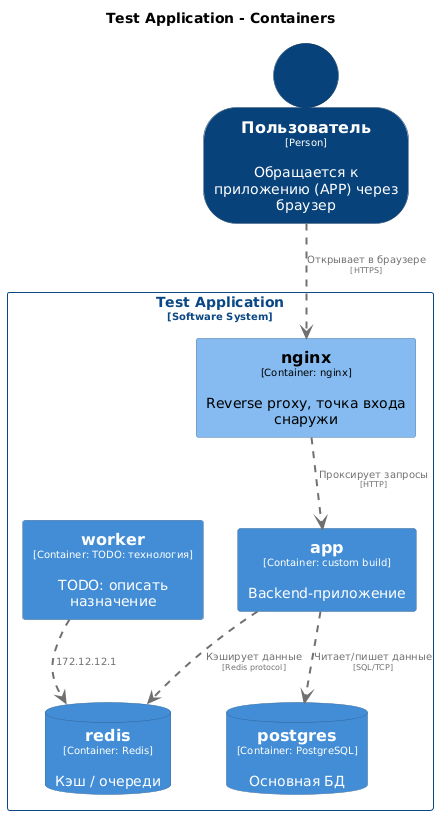

The diagram above was rendered by PlantUML. Its source (embedded in the PNG):
@startuml
set separator none
title Test Application - Containers

top to bottom direction

skinparam {
  arrowFontSize 10
  defaultTextAlignment center
  wrapWidth 200
  maxMessageSize 100
}

hide stereotype

skinparam rectangle<<TestApplication.app>> {
  BackgroundColor #438dd5
  FontColor #ffffff
  BorderColor #2e6295
  shadowing false
}
skinparam rectangle<<TestApplication.nginx>> {
  BackgroundColor #85bbf0
  FontColor #000000
  BorderColor #5d82a8
  shadowing false
}
skinparam database<<TestApplication.postgres>> {
  BackgroundColor #438dd5
  FontColor #ffffff
  BorderColor #2e6295
  shadowing false
}
skinparam database<<TestApplication.redis>> {
  BackgroundColor #438dd5
  FontColor #ffffff
  BorderColor #2e6295
  shadowing false
}
skinparam rectangle<<TestApplication.worker>> {
  BackgroundColor #438dd5
  FontColor #ffffff
  BorderColor #2e6295
  shadowing false
}
skinparam person<<Пользователь>> {
  BackgroundColor #08427b
  FontColor #ffffff
  BorderColor #052e56
  shadowing false
}
skinparam rectangle<<TestApplication>> {
  BorderColor #0b4884
  FontColor #0b4884
  shadowing false
}

person "==Пользователь\n<size:10>[Person]</size>\n\nОбращается к приложению (APP) через браузер" <<Пользователь>> as Пользователь

rectangle "Test Application\n<size:10>[Software System]</size>" <<TestApplication>> {
  rectangle "==worker\n<size:10>[Container: TODO: технология]</size>\n\nTODO: описать назначение" <<TestApplication.worker>> as TestApplication.worker
  rectangle "==nginx\n<size:10>[Container: nginx]</size>\n\nReverse proxy, точка входа снаружи" <<TestApplication.nginx>> as TestApplication.nginx
  rectangle "==app\n<size:10>[Container: custom build]</size>\n\nBackend-приложение" <<TestApplication.app>> as TestApplication.app
  database "==postgres\n<size:10>[Container: PostgreSQL]</size>\n\nОсновная БД" <<TestApplication.postgres>> as TestApplication.postgres
  database "==redis\n<size:10>[Container: Redis]</size>\n\nКэш / очереди" <<TestApplication.redis>> as TestApplication.redis
}

TestApplication.app .[#707070,thickness=2].> TestApplication.postgres : "<color:#707070>Читает/пишет данные\n<color:#707070><size:8>[SQL/TCP]</size>"
TestApplication.app .[#707070,thickness=2].> TestApplication.redis : "<color:#707070>Кэширует данные\n<color:#707070><size:8>[Redis protocol]</size>"
TestApplication.worker .[#707070,thickness=2].> TestApplication.redis : "<color:#707070>172.12.12.1"
Пользователь .[#707070,thickness=2].> TestApplication.nginx : "<color:#707070>Открывает в браузере\n<color:#707070><size:8>[HTTPS]</size>"
TestApplication.nginx .[#707070,thickness=2].> TestApplication.app : "<color:#707070>Проксирует запросы\n<color:#707070><size:8>[HTTP]</size>"
@enduml